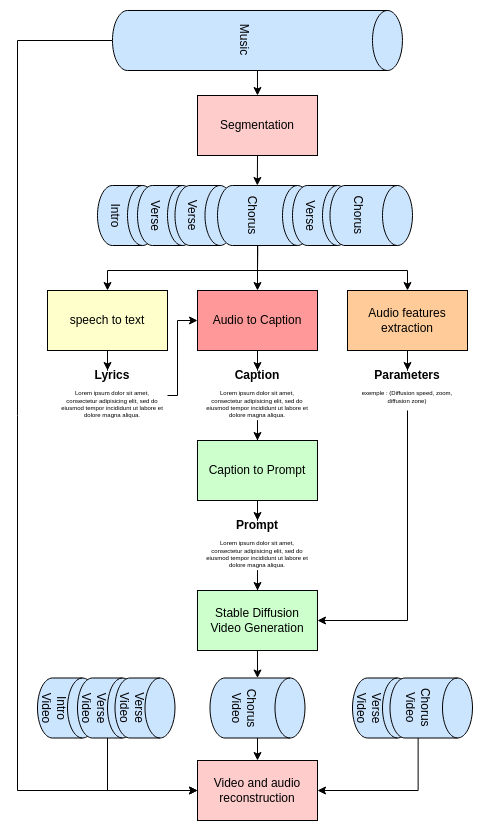

The diagram above was exported from draw.io. Its source (the exported page's mxGraphModel, read from the mxfile embedded in the PNG):
<mxGraphModel dx="2093" dy="929" grid="1" gridSize="10" guides="1" tooltips="1" connect="1" arrows="1" fold="1" page="1" pageScale="1" pageWidth="850" pageHeight="1100" math="0" shadow="0">
  <root>
    <mxCell id="0" />
    <mxCell id="1" parent="0" />
    <mxCell id="e-ZXF8xSXyRiGs1Bme3S-2" value="Intro&lt;br&gt;Video" style="shape=cylinder3;whiteSpace=wrap;html=1;boundedLbl=1;backgroundOutline=1;size=15;rotation=90;fillColor=#CCE5FF;" parent="1" vertex="1">
      <mxGeometry x="50" y="817.5" width="60" height="60" as="geometry" />
    </mxCell>
    <mxCell id="e-ZXF8xSXyRiGs1Bme3S-3" value="Verse Video" style="shape=cylinder3;whiteSpace=wrap;html=1;boundedLbl=1;backgroundOutline=1;size=15;rotation=90;fillColor=#CCE5FF;" parent="1" vertex="1">
      <mxGeometry x="90" y="817.5" width="60" height="60" as="geometry" />
    </mxCell>
    <mxCell id="e-ZXF8xSXyRiGs1Bme3S-4" value="Verse Video" style="shape=cylinder3;whiteSpace=wrap;html=1;boundedLbl=1;backgroundOutline=1;size=15;rotation=90;fillColor=#CCE5FF;" parent="1" vertex="1">
      <mxGeometry x="127.5" y="817.5" width="60" height="60" as="geometry" />
    </mxCell>
    <mxCell id="l23PV9Nh9ZStqGApDxlz-9" style="edgeStyle=orthogonalEdgeStyle;rounded=0;orthogonalLoop=1;jettySize=auto;html=1;exitX=1;exitY=0.5;exitDx=0;exitDy=0;exitPerimeter=0;entryX=0.5;entryY=0;entryDx=0;entryDy=0;" parent="1" source="jOO2P_ryM3PpKAq4Kxtl-1" target="jOO2P_ryM3PpKAq4Kxtl-2" edge="1">
      <mxGeometry relative="1" as="geometry" />
    </mxCell>
    <mxCell id="e-ZXF8xSXyRiGs1Bme3S-11" style="edgeStyle=orthogonalEdgeStyle;rounded=0;orthogonalLoop=1;jettySize=auto;html=1;entryX=0;entryY=0.5;entryDx=0;entryDy=0;" parent="1" source="jOO2P_ryM3PpKAq4Kxtl-1" target="e-ZXF8xSXyRiGs1Bme3S-10" edge="1">
      <mxGeometry relative="1" as="geometry">
        <mxPoint x="10" y="880" as="targetPoint" />
        <Array as="points">
          <mxPoint x="30" y="180" />
          <mxPoint x="30" y="930" />
        </Array>
      </mxGeometry>
    </mxCell>
    <mxCell id="jOO2P_ryM3PpKAq4Kxtl-1" value="Music&lt;br&gt;" style="shape=cylinder3;whiteSpace=wrap;html=1;boundedLbl=1;backgroundOutline=1;size=15;rotation=90;fillColor=#CCE5FF;" parent="1" vertex="1">
      <mxGeometry x="239.98" y="35" width="60" height="290" as="geometry" />
    </mxCell>
    <mxCell id="l23PV9Nh9ZStqGApDxlz-3" style="edgeStyle=orthogonalEdgeStyle;rounded=0;orthogonalLoop=1;jettySize=auto;html=1;exitX=0.5;exitY=1;exitDx=0;exitDy=0;" parent="1" source="jOO2P_ryM3PpKAq4Kxtl-2" edge="1">
      <mxGeometry relative="1" as="geometry">
        <mxPoint x="269.8571428571429" y="325" as="targetPoint" />
      </mxGeometry>
    </mxCell>
    <mxCell id="jOO2P_ryM3PpKAq4Kxtl-2" value="Segmentation" style="rounded=0;whiteSpace=wrap;html=1;fillColor=#FFCCCC;" parent="1" vertex="1">
      <mxGeometry x="210" y="235" width="120" height="60" as="geometry" />
    </mxCell>
    <mxCell id="jOO2P_ryM3PpKAq4Kxtl-3" value="Intro" style="shape=cylinder3;whiteSpace=wrap;html=1;boundedLbl=1;backgroundOutline=1;size=15;rotation=90;fillColor=#CCE5FF;" parent="1" vertex="1">
      <mxGeometry x="110" y="325" width="60" height="60" as="geometry" />
    </mxCell>
    <mxCell id="l23PV9Nh9ZStqGApDxlz-4" style="edgeStyle=orthogonalEdgeStyle;rounded=0;orthogonalLoop=1;jettySize=auto;html=1;exitX=1;exitY=0.5;exitDx=0;exitDy=0;exitPerimeter=0;" parent="1" source="jOO2P_ryM3PpKAq4Kxtl-6" target="jOO2P_ryM3PpKAq4Kxtl-7" edge="1">
      <mxGeometry relative="1" as="geometry">
        <Array as="points">
          <mxPoint x="270" y="385" />
        </Array>
      </mxGeometry>
    </mxCell>
    <mxCell id="l23PV9Nh9ZStqGApDxlz-5" style="edgeStyle=orthogonalEdgeStyle;rounded=0;orthogonalLoop=1;jettySize=auto;html=1;exitX=1;exitY=0.5;exitDx=0;exitDy=0;exitPerimeter=0;entryX=0.5;entryY=0;entryDx=0;entryDy=0;" parent="1" source="jOO2P_ryM3PpKAq4Kxtl-6" target="jOO2P_ryM3PpKAq4Kxtl-10" edge="1">
      <mxGeometry relative="1" as="geometry">
        <Array as="points">
          <mxPoint x="270" y="385" />
          <mxPoint x="270" y="410" />
          <mxPoint x="120" y="410" />
        </Array>
      </mxGeometry>
    </mxCell>
    <mxCell id="l23PV9Nh9ZStqGApDxlz-12" style="edgeStyle=orthogonalEdgeStyle;rounded=0;orthogonalLoop=1;jettySize=auto;html=1;entryX=0.5;entryY=0;entryDx=0;entryDy=0;exitX=0.994;exitY=0.577;exitDx=0;exitDy=0;exitPerimeter=0;" parent="1" source="jOO2P_ryM3PpKAq4Kxtl-6" target="l23PV9Nh9ZStqGApDxlz-11" edge="1">
      <mxGeometry relative="1" as="geometry">
        <Array as="points">
          <mxPoint x="270" y="390" />
          <mxPoint x="270" y="390" />
          <mxPoint x="270" y="410" />
          <mxPoint x="420" y="410" />
        </Array>
      </mxGeometry>
    </mxCell>
    <mxCell id="l23PV9Nh9ZStqGApDxlz-7" style="edgeStyle=orthogonalEdgeStyle;rounded=0;orthogonalLoop=1;jettySize=auto;html=1;" parent="1" source="jOO2P_ryM3PpKAq4Kxtl-7" target="jOO2P_ryM3PpKAq4Kxtl-9" edge="1">
      <mxGeometry relative="1" as="geometry" />
    </mxCell>
    <mxCell id="jOO2P_ryM3PpKAq4Kxtl-7" value="Audio to Caption" style="rounded=0;whiteSpace=wrap;html=1;fillColor=#FF9999;" parent="1" vertex="1">
      <mxGeometry x="210" y="430" width="120" height="60" as="geometry" />
    </mxCell>
    <mxCell id="l23PV9Nh9ZStqGApDxlz-6" style="edgeStyle=orthogonalEdgeStyle;rounded=0;orthogonalLoop=1;jettySize=auto;html=1;entryX=0.5;entryY=0;entryDx=0;entryDy=0;" parent="1" source="jOO2P_ryM3PpKAq4Kxtl-9" target="px-a4BxQulvwV5SdrxV2-1" edge="1">
      <mxGeometry relative="1" as="geometry">
        <mxPoint x="269.98" y="590" as="targetPoint" />
      </mxGeometry>
    </mxCell>
    <mxCell id="jOO2P_ryM3PpKAq4Kxtl-9" value="&lt;h1 style=&quot;&quot;&gt;Caption&lt;/h1&gt;&lt;p&gt;Lorem ipsum dolor sit amet, consectetur adipisicing elit, sed do eiusmod tempor incididunt ut labore et dolore magna aliqua.&lt;/p&gt;" style="text;html=1;strokeColor=none;fillColor=none;spacing=5;spacingTop=-20;whiteSpace=wrap;overflow=hidden;rounded=0;fontSize=6;align=center;" parent="1" vertex="1">
      <mxGeometry x="214.98" y="510" width="110" height="50" as="geometry" />
    </mxCell>
    <mxCell id="l23PV9Nh9ZStqGApDxlz-8" style="edgeStyle=orthogonalEdgeStyle;rounded=0;orthogonalLoop=1;jettySize=auto;html=1;entryX=0.455;entryY=0;entryDx=0;entryDy=0;entryPerimeter=0;" parent="1" source="jOO2P_ryM3PpKAq4Kxtl-10" target="jOO2P_ryM3PpKAq4Kxtl-11" edge="1">
      <mxGeometry relative="1" as="geometry" />
    </mxCell>
    <mxCell id="jOO2P_ryM3PpKAq4Kxtl-10" value="speech to text" style="rounded=0;whiteSpace=wrap;html=1;fillColor=#FFFFCC;" parent="1" vertex="1">
      <mxGeometry x="59.999999999999986" y="430" width="120" height="60" as="geometry" />
    </mxCell>
    <mxCell id="l23PV9Nh9ZStqGApDxlz-2" style="edgeStyle=orthogonalEdgeStyle;rounded=0;orthogonalLoop=1;jettySize=auto;html=1;entryX=0;entryY=0.5;entryDx=0;entryDy=0;" parent="1" source="jOO2P_ryM3PpKAq4Kxtl-11" target="jOO2P_ryM3PpKAq4Kxtl-7" edge="1">
      <mxGeometry relative="1" as="geometry">
        <Array as="points">
          <mxPoint x="190" y="535" />
          <mxPoint x="190" y="460" />
        </Array>
      </mxGeometry>
    </mxCell>
    <mxCell id="jOO2P_ryM3PpKAq4Kxtl-11" value="&lt;h1 style=&quot;&quot;&gt;Lyrics&lt;/h1&gt;&lt;p&gt;Lorem ipsum dolor sit amet, consectetur adipisicing elit, sed do eiusmod tempor incididunt ut labore et dolore magna aliqua.&lt;/p&gt;" style="text;html=1;strokeColor=none;fillColor=none;spacing=5;spacingTop=-20;whiteSpace=wrap;overflow=hidden;rounded=0;fontSize=6;align=center;" parent="1" vertex="1">
      <mxGeometry x="70" y="510" width="110" height="50" as="geometry" />
    </mxCell>
    <mxCell id="l23PV9Nh9ZStqGApDxlz-20" style="edgeStyle=orthogonalEdgeStyle;rounded=0;orthogonalLoop=1;jettySize=auto;html=1;exitX=0.5;exitY=1;exitDx=0;exitDy=0;entryX=0;entryY=0.5;entryDx=0;entryDy=0;entryPerimeter=0;" parent="1" source="l23PV9Nh9ZStqGApDxlz-10" target="l23PV9Nh9ZStqGApDxlz-19" edge="1">
      <mxGeometry relative="1" as="geometry" />
    </mxCell>
    <mxCell id="l23PV9Nh9ZStqGApDxlz-10" value="Stable Diffusion &lt;br&gt;Video Generation" style="rounded=0;whiteSpace=wrap;html=1;fillColor=#CCFFCC;" parent="1" vertex="1">
      <mxGeometry x="209.98" y="730" width="120" height="60" as="geometry" />
    </mxCell>
    <mxCell id="l23PV9Nh9ZStqGApDxlz-15" style="edgeStyle=orthogonalEdgeStyle;rounded=0;orthogonalLoop=1;jettySize=auto;html=1;entryX=0.5;entryY=0;entryDx=0;entryDy=0;" parent="1" source="l23PV9Nh9ZStqGApDxlz-11" target="l23PV9Nh9ZStqGApDxlz-14" edge="1">
      <mxGeometry relative="1" as="geometry" />
    </mxCell>
    <mxCell id="l23PV9Nh9ZStqGApDxlz-11" value="Audio features extraction" style="rounded=0;whiteSpace=wrap;html=1;fillColor=#FFCC99;" parent="1" vertex="1">
      <mxGeometry x="360" y="430" width="120" height="60" as="geometry" />
    </mxCell>
    <mxCell id="l23PV9Nh9ZStqGApDxlz-16" style="edgeStyle=orthogonalEdgeStyle;rounded=0;orthogonalLoop=1;jettySize=auto;html=1;entryX=1;entryY=0.5;entryDx=0;entryDy=0;exitX=0.5;exitY=1;exitDx=0;exitDy=0;" parent="1" source="l23PV9Nh9ZStqGApDxlz-14" target="l23PV9Nh9ZStqGApDxlz-10" edge="1">
      <mxGeometry relative="1" as="geometry" />
    </mxCell>
    <mxCell id="l23PV9Nh9ZStqGApDxlz-14" value="&lt;h1 style=&quot;&quot;&gt;Parameters&lt;/h1&gt;&lt;p&gt;exemple : (Diffusion speed, zoom, diffusion zone)&lt;/p&gt;&lt;p&gt;&lt;br&gt;&lt;/p&gt;" style="text;html=1;strokeColor=none;fillColor=none;spacing=5;spacingTop=-20;whiteSpace=wrap;overflow=hidden;rounded=0;fontSize=6;align=center;" parent="1" vertex="1">
      <mxGeometry x="365" y="510" width="110" height="40" as="geometry" />
    </mxCell>
    <mxCell id="l23PV9Nh9ZStqGApDxlz-17" value="Verse" style="shape=cylinder3;whiteSpace=wrap;html=1;boundedLbl=1;backgroundOutline=1;size=15;rotation=90;fillColor=#CCE5FF;" parent="1" vertex="1">
      <mxGeometry x="150" y="325" width="60" height="60" as="geometry" />
    </mxCell>
    <mxCell id="l23PV9Nh9ZStqGApDxlz-18" value="Verse" style="shape=cylinder3;whiteSpace=wrap;html=1;boundedLbl=1;backgroundOutline=1;size=15;rotation=90;fillColor=#CCE5FF;" parent="1" vertex="1">
      <mxGeometry x="187.5" y="325" width="60" height="60" as="geometry" />
    </mxCell>
    <mxCell id="jOO2P_ryM3PpKAq4Kxtl-6" value="Chorus&lt;br&gt;" style="shape=cylinder3;whiteSpace=wrap;html=1;boundedLbl=1;backgroundOutline=1;size=15;rotation=90;fillColor=#CCE5FF;" parent="1" vertex="1">
      <mxGeometry x="247.5" y="307.5" width="60" height="95" as="geometry" />
    </mxCell>
    <mxCell id="jOO2P_ryM3PpKAq4Kxtl-5" value="Verse" style="shape=cylinder3;whiteSpace=wrap;html=1;boundedLbl=1;backgroundOutline=1;size=15;rotation=90;fillColor=#CCE5FF;" parent="1" vertex="1">
      <mxGeometry x="305" y="325" width="60" height="60" as="geometry" />
    </mxCell>
    <mxCell id="jOO2P_ryM3PpKAq4Kxtl-4" value="Chorus" style="shape=cylinder3;whiteSpace=wrap;html=1;boundedLbl=1;backgroundOutline=1;size=15;rotation=90;fillColor=#CCE5FF;" parent="1" vertex="1">
      <mxGeometry x="353.75" y="313.75" width="60" height="82.5" as="geometry" />
    </mxCell>
    <mxCell id="l23PV9Nh9ZStqGApDxlz-19" value="Chorus&lt;br&gt;Video" style="shape=cylinder3;whiteSpace=wrap;html=1;boundedLbl=1;backgroundOutline=1;size=15;rotation=90;fillColor=#CCE5FF;" parent="1" vertex="1">
      <mxGeometry x="240" y="800" width="60" height="95" as="geometry" />
    </mxCell>
    <mxCell id="px-a4BxQulvwV5SdrxV2-1" value="Caption to Prompt" style="rounded=0;whiteSpace=wrap;html=1;fillColor=#CCFFCC;" parent="1" vertex="1">
      <mxGeometry x="209.98" y="580" width="120" height="60" as="geometry" />
    </mxCell>
    <mxCell id="e-ZXF8xSXyRiGs1Bme3S-1" value="" style="endArrow=classic;html=1;rounded=0;exitX=1;exitY=0.5;exitDx=0;exitDy=0;exitPerimeter=0;" parent="1" source="l23PV9Nh9ZStqGApDxlz-19" edge="1">
      <mxGeometry width="50" height="50" relative="1" as="geometry">
        <mxPoint x="360" y="750" as="sourcePoint" />
        <mxPoint x="270" y="900" as="targetPoint" />
      </mxGeometry>
    </mxCell>
    <mxCell id="e-ZXF8xSXyRiGs1Bme3S-5" value="Verse&lt;br&gt;Video" style="shape=cylinder3;whiteSpace=wrap;html=1;boundedLbl=1;backgroundOutline=1;size=15;rotation=90;fillColor=#CCE5FF;" parent="1" vertex="1">
      <mxGeometry x="365" y="817.5" width="60" height="60" as="geometry" />
    </mxCell>
    <mxCell id="e-ZXF8xSXyRiGs1Bme3S-9" style="edgeStyle=orthogonalEdgeStyle;rounded=0;orthogonalLoop=1;jettySize=auto;html=1;exitX=1;exitY=0;exitDx=0;exitDy=54.375;exitPerimeter=0;entryX=1;entryY=0.5;entryDx=0;entryDy=0;" parent="1" source="e-ZXF8xSXyRiGs1Bme3S-6" target="e-ZXF8xSXyRiGs1Bme3S-10" edge="1">
      <mxGeometry relative="1" as="geometry">
        <mxPoint x="430.3703703703702" y="900" as="targetPoint" />
      </mxGeometry>
    </mxCell>
    <mxCell id="e-ZXF8xSXyRiGs1Bme3S-6" value="Chorus&lt;br&gt;Video" style="shape=cylinder3;whiteSpace=wrap;html=1;boundedLbl=1;backgroundOutline=1;size=15;rotation=90;fillColor=#CCE5FF;" parent="1" vertex="1">
      <mxGeometry x="413.75" y="806.25" width="60" height="82.5" as="geometry" />
    </mxCell>
    <mxCell id="e-ZXF8xSXyRiGs1Bme3S-7" value="" style="endArrow=classic;html=1;rounded=0;exitX=1;exitY=0.5;exitDx=0;exitDy=0;exitPerimeter=0;entryX=0;entryY=0.5;entryDx=0;entryDy=0;" parent="1" source="e-ZXF8xSXyRiGs1Bme3S-3" target="e-ZXF8xSXyRiGs1Bme3S-10" edge="1">
      <mxGeometry width="50" height="50" relative="1" as="geometry">
        <mxPoint x="360" y="870" as="sourcePoint" />
        <mxPoint x="120" y="900" as="targetPoint" />
        <Array as="points">
          <mxPoint x="120" y="930" />
        </Array>
      </mxGeometry>
    </mxCell>
    <mxCell id="e-ZXF8xSXyRiGs1Bme3S-10" value="Video and audio reconstruction" style="rounded=0;whiteSpace=wrap;html=1;fillColor=#FFCCCC;" parent="1" vertex="1">
      <mxGeometry x="210" y="900" width="120" height="60" as="geometry" />
    </mxCell>
    <mxCell id="zKXykIHaeGsp5_w_Uwvi-1" style="edgeStyle=orthogonalEdgeStyle;rounded=0;orthogonalLoop=1;jettySize=auto;html=1;" edge="1" parent="1" target="zKXykIHaeGsp5_w_Uwvi-3">
      <mxGeometry relative="1" as="geometry">
        <mxPoint x="270.02" y="640" as="sourcePoint" />
      </mxGeometry>
    </mxCell>
    <mxCell id="zKXykIHaeGsp5_w_Uwvi-2" style="edgeStyle=orthogonalEdgeStyle;rounded=0;orthogonalLoop=1;jettySize=auto;html=1;entryX=0.5;entryY=0;entryDx=0;entryDy=0;" edge="1" parent="1" source="zKXykIHaeGsp5_w_Uwvi-3">
      <mxGeometry relative="1" as="geometry">
        <mxPoint x="270.02" y="730" as="targetPoint" />
      </mxGeometry>
    </mxCell>
    <mxCell id="zKXykIHaeGsp5_w_Uwvi-3" value="&lt;h1 style=&quot;&quot;&gt;Prompt&lt;/h1&gt;&lt;p&gt;Lorem ipsum dolor sit amet, consectetur adipisicing elit, sed do eiusmod tempor incididunt ut labore et dolore magna aliqua.&lt;/p&gt;" style="text;html=1;strokeColor=none;fillColor=none;spacing=5;spacingTop=-20;whiteSpace=wrap;overflow=hidden;rounded=0;fontSize=6;align=center;" vertex="1" parent="1">
      <mxGeometry x="215" y="660" width="110" height="50" as="geometry" />
    </mxCell>
  </root>
</mxGraphModel>